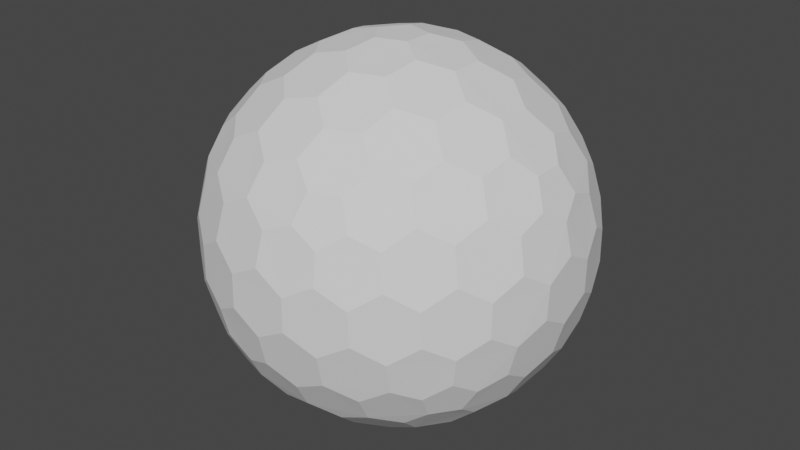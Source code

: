 # Source: hexasphere.blend  (saved by Blender 3.0.42; exported with 4.5.12 LTS)
import bpy
from mathutils import Matrix  # noqa: F401  (used for matrix-valued properties, if any)

bpy.ops.wm.read_factory_settings(use_empty=True)
scene = bpy.context.scene
scene.name = 'Scene'

# ---- world
world_world = bpy.data.worlds.new('World'); scene.world = world_world
world_world.use_nodes = True; world_world.node_tree.nodes.clear()
_N = world_world.node_tree.nodes; _L = world_world.node_tree.links
n0 = _N.new('ShaderNodeOutputWorld'); n0.name = 'World Output'; n0.location = (300, 300)
n1 = _N.new('ShaderNodeBackground'); n1.name = 'Background'; n1.location = (10, 300)
n1.inputs[0].default_value = (0.05088, 0.05088, 0.05088, 1.0)
_L.new(n1.outputs[0], n0.inputs[0])
n0.is_active_output = True
world_world.color = (0.05088, 0.05088, 0.05088)
world_world.use_sun_shadow = False
world_world.sun_shadow_jitter_overblur = 0.0

# ---- meshes
me_icosphere_001 = bpy.data.meshes.new('Icosphere.001')
me_icosphere_001.from_pydata([(0.04127, -0.127, -0.9758), (0.7132, -0.4211, -0.533), (-0.108, -0.0785, -0.9758), (-0.108, 0.0785, -0.9758), (0.04127, 0.127, -0.9758), (0.7957, -0.4211, -0.3995), (-0.1546, -0.8869, -0.3995), (-0.8913, -0.127, -0.3995), (-0.3962, 0.8084, -0.3995), (0.6464, 0.6266, -0.3995), (0.7544, -0.5481, -0.317), (-0.2882, -0.8869, -0.317), (-0.9325, -9.662e-09, -0.317), (-0.2882, 0.8869, -0.317), (0.7544, 0.5481, -0.317), (0.3294, -0.7599, 0.533), (-0.6209, -0.5481, 0.533), (-0.7132, 0.4211, 0.533), (0.1801, 0.8084, 0.533), (0.8245, 0.0785, 0.533), (0.108, 0.0785, 0.9758), (0.3781, 0.08719, 0.9011), (0.6369, 0.08719, 0.7412), (0.2298, 0.1669, 0.9402), (0.1998, 0.3326, 0.9011), (0.5067, 0.1751, 0.8199), (0.4806, 0.3492, 0.7777), (0.3231, 0.4278, 0.8199), (0.2797, 0.5788, 0.7412), (0.7382, 0.1669, 0.626), (0.7166, 0.3326, 0.5817), (0.5888, 0.4278, 0.6556), (0.5378, 0.5788, 0.5817), (0.3869, 0.6505, 0.626), (0.3294, 0.7599, 0.533), (-0.04127, 0.127, 0.9758), (0.03391, 0.3865, 0.9011), (0.1139, 0.6327, 0.7412), (-0.08776, 0.2701, 0.9402), (-0.2546, 0.2928, 0.9011), (-0.009907, 0.536, 0.8199), (-0.1836, 0.565, 0.7777), (-0.307, 0.4394, 0.8199), (-0.464, 0.4449, 0.7412), (0.06935, 0.7536, 0.626), (-0.09491, 0.7844, 0.5817), (-0.2249, 0.6922, 0.6556), (-0.3843, 0.6903, 0.5817), (-0.4991, 0.5689, 0.626), (-0.6209, 0.5481, 0.533), (-0.1335, -2.328e-09, 0.9758), (-0.3571, 0.1517, 0.9011), (-0.5665, 0.3038, 0.7412), (-0.284, -7.567e-10, 0.9402), (-0.3571, -0.1517, 0.9011), (-0.5128, 0.1562, 0.8199), (-0.5941, 3.26e-09, 0.7777), (-0.5128, -0.1562, 0.8199), (-0.5665, -0.3038, 0.7412), (-0.6953, 0.2988, 0.626), (-0.7753, 0.1521, 0.5817), (-0.7278, -8.207e-09, 0.6556), (-0.7753, -0.1521, 0.5817), (-0.6953, -0.2988, 0.626), (-0.7132, -0.4211, 0.533), (-0.04127, -0.127, 0.9758), (-0.2546, -0.2928, 0.9011), (-0.464, -0.4449, 0.7412), (-0.08776, -0.2701, 0.9402), (0.03391, -0.3865, 0.9011), (-0.307, -0.4394, 0.8199), (-0.1836, -0.565, 0.7777), (-0.009907, -0.536, 0.8199), (0.1139, -0.6327, 0.7412), (-0.4991, -0.5689, 0.626), (-0.3843, -0.6903, 0.5817), (-0.2249, -0.6922, 0.6556), (-0.09491, -0.7844, 0.5817), (0.06935, -0.7536, 0.626), (0.1801, -0.8084, 0.533), (0.108, -0.0785, 0.9758), (0.1998, -0.3326, 0.9011), (0.2797, -0.5788, 0.7412), (0.2298, -0.1669, 0.9402), (0.3781, -0.08719, 0.9011), (0.3231, -0.4278, 0.8199), (0.4806, -0.3492, 0.7777), (0.5067, -0.1751, 0.8199), (0.6369, -0.08719, 0.7412), (0.3869, -0.6505, 0.626), (0.5378, -0.5788, 0.5817), (0.5888, -0.4278, 0.6556), (0.7166, -0.3326, 0.5817), (0.7382, -0.1669, 0.626), (0.8245, -0.0785, 0.533), (0.8913, 0.127, 0.3995), (0.9199, 0.2928, 0.1752), (0.8704, 0.4449, -0.08356), (0.8802, 0.2701, 0.342), (0.7908, 0.3865, 0.4333), (0.8706, 0.4394, 0.09203), (0.7777, 0.565, 0.1836), (0.7377, 0.536, 0.3578), (0.612, 0.6327, 0.4333), (0.7831, 0.5689, -0.1665), (0.6921, 0.6903, -0.08356), (0.687, 0.6922, 0.09203), (0.5627, 0.7844, 0.1752), (0.5289, 0.7536, 0.342), (0.3962, 0.8084, 0.3995), (0.1546, 0.8869, 0.3995), (0.005802, 0.9653, 0.1752), (-0.1541, 0.9653, -0.08356), (0.01511, 0.9206, 0.342), (-0.1232, 0.8716, 0.4333), (-0.1489, 0.9638, 0.09203), (-0.2971, 0.9142, 0.1836), (-0.2818, 0.8673, 0.3578), (-0.4126, 0.7775, 0.4333), (-0.2991, 0.9206, -0.1665), (-0.4427, 0.8716, -0.08356), (-0.446, 0.8673, 0.09203), (-0.5721, 0.7775, 0.1752), (-0.5533, 0.7359, 0.342), (-0.6464, 0.6266, 0.3995), (-0.7957, 0.4211, 0.3995), (-0.9163, 0.3038, 0.1752), (-0.9657, 0.1517, -0.08356), (-0.8709, 0.2988, 0.342), (-0.867, 0.1521, 0.4333), (-0.9626, 0.1562, 0.09203), (-0.9613, -1.825e-07, 0.1836), (-0.9119, -8.941e-08, 0.3578), (-0.867, -0.1521, 0.4333), (-0.968, -1.132e-07, -0.1665), (-0.9657, -0.1517, -0.08356), (-0.9626, -0.1562, 0.09203), (-0.9163, -0.3038, 0.1752), (-0.8709, -0.2988, 0.342), (-0.7957, -0.4211, 0.3995), (-0.6464, -0.6266, 0.3995), (-0.5721, -0.7775, 0.1752), (-0.4427, -0.8716, -0.08356), (-0.5533, -0.7359, 0.342), (-0.4126, -0.7775, 0.4333), (-0.446, -0.8673, 0.09203), (-0.2971, -0.9142, 0.1836), (-0.2818, -0.8673, 0.3578), (-0.1232, -0.8716, 0.4333), (-0.2991, -0.9206, -0.1665), (-0.1541, -0.9653, -0.08356), (-0.1489, -0.9638, 0.09203), (0.005802, -0.9653, 0.1752), (0.01511, -0.9206, 0.342), (0.1546, -0.8869, 0.3995), (0.3962, -0.8084, 0.3995), (0.5627, -0.7844, 0.1752), (0.6921, -0.6903, -0.08356), (0.5289, -0.7536, 0.342), (0.612, -0.6327, 0.4333), (0.687, -0.6922, 0.09203), (0.7777, -0.565, 0.1836), (0.7377, -0.536, 0.3578), (0.7908, -0.3865, 0.4333), (0.7831, -0.5689, -0.1665), (0.8704, -0.4449, -0.08356), (0.8706, -0.4394, 0.09203), (0.9199, -0.2928, 0.1752), (0.8802, -0.2701, 0.342), (0.8913, -0.127, 0.3995), (0.2882, 0.8869, 0.317), (0.4427, 0.8716, 0.08356), (0.5721, 0.7775, -0.1752), (0.2991, 0.9206, 0.1665), (0.1541, 0.9653, 0.08356), (0.446, 0.8673, -0.09203), (0.2971, 0.9142, -0.1836), (0.1489, 0.9638, -0.09203), (-0.005802, 0.9653, -0.1752), (0.5533, 0.7359, -0.342), (0.4126, 0.7775, -0.4333), (0.2818, 0.8673, -0.3578), (0.1232, 0.8716, -0.4333), (-0.01511, 0.9206, -0.342), (-0.1546, 0.8869, -0.3995), (-0.7544, 0.5481, 0.317), (-0.6921, 0.6903, 0.08356), (-0.5627, 0.7844, -0.1752), (-0.7831, 0.5689, 0.1665), (-0.8704, 0.4449, 0.08356), (-0.687, 0.6922, -0.09203), (-0.7777, 0.565, -0.1836), (-0.8706, 0.4394, -0.09203), (-0.9199, 0.2928, -0.1752), (-0.5289, 0.7536, -0.342), (-0.612, 0.6327, -0.4333), (-0.7377, 0.536, -0.3578), (-0.7908, 0.3865, -0.4333), (-0.8802, 0.2701, -0.342), (-0.8913, 0.127, -0.3995), (-0.7544, -0.5481, 0.317), (-0.8704, -0.4449, 0.08356), (-0.9199, -0.2928, -0.1752), (-0.7831, -0.5689, 0.1665), (-0.6921, -0.6903, 0.08356), (-0.8706, -0.4394, -0.09203), (-0.7777, -0.565, -0.1836), (-0.687, -0.6922, -0.09203), (-0.5627, -0.7844, -0.1752), (-0.8802, -0.2701, -0.342), (-0.7908, -0.3865, -0.4333), (-0.7377, -0.536, -0.3578), (-0.612, -0.6327, -0.4333), (-0.5289, -0.7536, -0.342), (-0.3962, -0.8084, -0.3995), (0.2882, -0.8869, 0.317), (0.1541, -0.9653, 0.08356), (-0.005802, -0.9653, -0.1752), (0.2991, -0.9206, 0.1665), (0.4427, -0.8716, 0.08356), (0.1489, -0.9638, -0.09203), (0.2971, -0.9142, -0.1836), (0.446, -0.8673, -0.09203), (0.5721, -0.7775, -0.1752), (-0.01511, -0.9206, -0.342), (0.1232, -0.8716, -0.4333), (0.2818, -0.8673, -0.3578), (0.4126, -0.7775, -0.4333), (0.5533, -0.7359, -0.342), (0.6464, -0.6266, -0.3995), (0.9325, 2.27e-09, 0.317), (0.9657, -0.1517, 0.08356), (0.9163, -0.3038, -0.1752), (0.968, 2.678e-09, 0.1665), (0.9657, 0.1517, 0.08356), (0.9626, -0.1562, -0.09203), (0.9613, 9.313e-09, -0.1836), (0.9626, 0.1562, -0.09203), (0.9163, 0.3038, -0.1752), (0.8709, -0.2988, -0.342), (0.867, -0.1521, -0.4333), (0.9119, 1.74e-08, -0.3578), (0.867, 0.1521, -0.4333), (0.8709, 0.2988, -0.342), (0.7957, 0.4211, -0.3995), (0.6209, 0.5481, -0.533), (0.464, 0.4449, -0.7412), (0.2546, 0.2928, -0.9011), (0.4991, 0.5689, -0.626), (0.3843, 0.6903, -0.5817), (0.307, 0.4394, -0.8199), (0.1836, 0.565, -0.7777), (0.2249, 0.6922, -0.6556), (0.09491, 0.7844, -0.5817), (0.08776, 0.2701, -0.9402), (-0.03391, 0.3865, -0.9011), (0.009907, 0.536, -0.8199), (-0.1139, 0.6327, -0.7412), (-0.06935, 0.7536, -0.626), (-0.1801, 0.8084, -0.533), (-0.3294, 0.7599, -0.533), (-0.2797, 0.5788, -0.7412), (-0.1998, 0.3326, -0.9011), (-0.3869, 0.6505, -0.626), (-0.5378, 0.5788, -0.5817), (-0.3231, 0.4278, -0.8199), (-0.4806, 0.3492, -0.7777), (-0.5888, 0.4278, -0.6556), (-0.7166, 0.3326, -0.5817), (-0.2298, 0.1669, -0.9402), (-0.3781, 0.08719, -0.9011), (-0.5067, 0.175, -0.8199), (-0.6369, 0.08719, -0.7412), (-0.7382, 0.1669, -0.626), (-0.8245, 0.0785, -0.533), (-0.8245, -0.0785, -0.533), (-0.6369, -0.08719, -0.7412), (-0.3781, -0.08719, -0.9011), (-0.7382, -0.1669, -0.626), (-0.7166, -0.3326, -0.5817), (-0.5067, -0.1751, -0.8199), (-0.4806, -0.3492, -0.7777), (-0.5888, -0.4278, -0.6556), (-0.5378, -0.5788, -0.5817), (-0.2298, -0.1669, -0.9402), (-0.1998, -0.3326, -0.9011), (-0.3231, -0.4278, -0.8199), (-0.2797, -0.5788, -0.7412), (-0.3869, -0.6505, -0.626), (-0.3294, -0.7599, -0.533), (0.7132, 0.4211, -0.533), (0.7753, 0.1521, -0.5817), (0.7753, -0.1521, -0.5817), (0.6953, 0.2988, -0.626), (0.5665, 0.3038, -0.7412), (0.7278, -3.026e-07, -0.6556), (0.5941, -5.249e-07, -0.7777), (0.5128, 0.1562, -0.8199), (0.3571, 0.1517, -0.9011), (0.6953, -0.2988, -0.626), (0.5665, -0.3038, -0.7412), (0.5128, -0.1562, -0.8199), (0.3571, -0.1517, -0.9011), (0.284, -2.274e-07, -0.9402), (0.1335, -1.35e-08, -0.9758), (-0.1801, -0.8084, -0.533), (-0.1139, -0.6327, -0.7412), (-0.03391, -0.3865, -0.9011), (-0.06935, -0.7536, -0.626), (0.09491, -0.7844, -0.5817), (0.009908, -0.536, -0.8199), (0.1836, -0.565, -0.7777), (0.2249, -0.6922, -0.6556), (0.3843, -0.6903, -0.5817), (0.08776, -0.2701, -0.9402), (0.2546, -0.2928, -0.9011), (0.307, -0.4394, -0.8199), (0.464, -0.4449, -0.7412), (0.4991, -0.5689, -0.626), (0.6209, -0.5481, -0.533), (0.04127, -0.127, -0.9758), (0.04127, -0.127, -0.9758), (-0.108, -0.0785, -0.9758), (-0.108, -0.0785, -0.9758), (-0.108, 0.0785, -0.9758), (-0.108, 0.0785, -0.9758), (0.04127, 0.127, -0.9758), (0.04127, 0.127, -0.9758), (0.7132, -0.4211, -0.533), (0.7132, -0.4211, -0.533), (0.7957, -0.4211, -0.3995), (0.7957, -0.4211, -0.3995), (0.7544, -0.5481, -0.317), (0.7544, -0.5481, -0.317), (-0.1546, -0.8869, -0.3995), (-0.1546, -0.8869, -0.3995), (-0.2882, -0.8869, -0.317), (-0.2882, -0.8869, -0.317), (-0.8913, -0.127, -0.3995), (-0.8913, -0.127, -0.3995), (-0.9325, -9.662e-09, -0.317), (-0.9325, -9.662e-09, -0.317), (-0.3962, 0.8084, -0.3995), (-0.3962, 0.8084, -0.3995), (-0.2882, 0.8869, -0.317), (-0.2882, 0.8869, -0.317), (0.6464, 0.6266, -0.3995), (0.6464, 0.6266, -0.3995), (0.7544, 0.5481, -0.317), (0.7544, 0.5481, -0.317), (0.3781, 0.08719, 0.9011), (0.3781, 0.08719, 0.9011), (0.2298, 0.1669, 0.9402), (0.2298, 0.1669, 0.9402), (0.108, 0.0785, 0.9758), (0.108, 0.0785, 0.9758), (0.1998, 0.3326, 0.9011), (0.1998, 0.3326, 0.9011), (0.6369, 0.08719, 0.7412), (0.6369, 0.08719, 0.7412), (0.5067, 0.1751, 0.8199), (0.5067, 0.1751, 0.8199), (0.4806, 0.3492, 0.7777), (0.4806, 0.3492, 0.7777), (0.3231, 0.4278, 0.8199), (0.3231, 0.4278, 0.8199), (0.2797, 0.5788, 0.7412), (0.2797, 0.5788, 0.7412), (0.8245, 0.0785, 0.533), (0.8245, 0.0785, 0.533), (0.7382, 0.1669, 0.626), (0.7382, 0.1669, 0.626), (0.7166, 0.3326, 0.5817), (0.7166, 0.3326, 0.5817), (0.5888, 0.4278, 0.6556), (0.5888, 0.4278, 0.6556), (0.5378, 0.5788, 0.5817), (0.5378, 0.5788, 0.5817), (0.3869, 0.6505, 0.626), (0.3869, 0.6505, 0.626), (0.1801, 0.8084, 0.533), (0.1801, 0.8084, 0.533), (0.3294, 0.7599, 0.533), (0.3294, 0.7599, 0.533), (-0.04127, 0.127, 0.9758), (-0.04127, 0.127, 0.9758), (0.03391, 0.3865, 0.9011), (0.03391, 0.3865, 0.9011), (0.1139, 0.6327, 0.7412), (0.1139, 0.6327, 0.7412), (-0.08776, 0.2701, 0.9402), (-0.08776, 0.2701, 0.9402), (-0.2546, 0.2928, 0.9011), (-0.2546, 0.2928, 0.9011), (-0.009907, 0.536, 0.8199), (-0.009907, 0.536, 0.8199), (-0.1836, 0.565, 0.7777), (-0.1836, 0.565, 0.7777), (-0.307, 0.4394, 0.8199), (-0.307, 0.4394, 0.8199), (-0.464, 0.4449, 0.7412), (-0.464, 0.4449, 0.7412), (0.06935, 0.7536, 0.626), (0.06935, 0.7536, 0.626), (-0.09491, 0.7844, 0.5817), (-0.09491, 0.7844, 0.5817), (-0.2249, 0.6922, 0.6556), (-0.2249, 0.6922, 0.6556), (-0.3843, 0.6903, 0.5817), (-0.3843, 0.6903, 0.5817), (-0.4991, 0.5689, 0.626), (-0.4991, 0.5689, 0.626), (-0.7132, 0.4211, 0.533), (-0.7132, 0.4211, 0.533), (-0.6209, 0.5481, 0.533), (-0.6209, 0.5481, 0.533), (-0.1335, -2.328e-09, 0.9758), (-0.1335, -2.328e-09, 0.9758), (-0.3571, 0.1517, 0.9011), (-0.3571, 0.1517, 0.9011), (-0.5665, 0.3038, 0.7412), (-0.5665, 0.3038, 0.7412), (-0.284, -7.567e-10, 0.9402), (-0.284, -7.567e-10, 0.9402), (-0.3571, -0.1517, 0.9011), (-0.3571, -0.1517, 0.9011), (-0.5128, 0.1562, 0.8199), (-0.5128, 0.1562, 0.8199), (-0.5941, 3.26e-09, 0.7777), (-0.5941, 3.26e-09, 0.7777), (-0.5128, -0.1562, 0.8199), (-0.5128, -0.1562, 0.8199), (-0.5665, -0.3038, 0.7412), (-0.5665, -0.3038, 0.7412), (-0.6953, 0.2988, 0.626), (-0.6953, 0.2988, 0.626), (-0.7753, 0.1521, 0.5817), (-0.7753, 0.1521, 0.5817), (-0.7278, -8.207e-09, 0.6556), (-0.7278, -8.207e-09, 0.6556), (-0.7753, -0.1521, 0.5817), (-0.7753, -0.1521, 0.5817), (-0.6953, -0.2988, 0.626), (-0.6953, -0.2988, 0.626), (-0.6209, -0.5481, 0.533), (-0.6209, -0.5481, 0.533), (-0.7132, -0.4211, 0.533), (-0.7132, -0.4211, 0.533), (-0.04127, -0.127, 0.9758), (-0.04127, -0.127, 0.9758), (-0.2546, -0.2928, 0.9011), (-0.2546, -0.2928, 0.9011), (-0.464, -0.4449, 0.7412), (-0.464, -0.4449, 0.7412), (-0.08776, -0.2701, 0.9402), (-0.08776, -0.2701, 0.9402), (0.03391, -0.3865, 0.9011), (0.03391, -0.3865, 0.9011), (-0.307, -0.4394, 0.8199), (-0.307, -0.4394, 0.8199), (-0.1836, -0.565, 0.7777), (-0.1836, -0.565, 0.7777), (-0.009907, -0.536, 0.8199), (-0.009907, -0.536, 0.8199), (0.1139, -0.6327, 0.7412), (0.1139, -0.6327, 0.7412), (-0.4991, -0.5689, 0.626), (-0.4991, -0.5689, 0.626), (-0.3843, -0.6903, 0.5817), (-0.3843, -0.6903, 0.5817), (-0.2249, -0.6922, 0.6556), (-0.2249, -0.6922, 0.6556), (-0.09491, -0.7844, 0.5817), (-0.09491, -0.7844, 0.5817), (0.06935, -0.7536, 0.626), (0.06935, -0.7536, 0.626), (0.3294, -0.7599, 0.533), (0.3294, -0.7599, 0.533), (0.1801, -0.8084, 0.533), (0.1801, -0.8084, 0.533), (0.108, -0.0785, 0.9758), (0.108, -0.0785, 0.9758), (0.1998, -0.3326, 0.9011), (0.1998, -0.3326, 0.9011), (0.2797, -0.5788, 0.7412), (0.2797, -0.5788, 0.7412), (0.2298, -0.1669, 0.9402), (0.2298, -0.1669, 0.9402), (0.3781, -0.08719, 0.9011), (0.3781, -0.08719, 0.9011), (0.3231, -0.4278, 0.8199), (0.3231, -0.4278, 0.8199), (0.4806, -0.3492, 0.7777), (0.4806, -0.3492, 0.7777), (0.5067, -0.1751, 0.8199), (0.5067, -0.1751, 0.8199), (0.6369, -0.08719, 0.7412), (0.6369, -0.08719, 0.7412), (0.3869, -0.6505, 0.626), (0.3869, -0.6505, 0.626), (0.5378, -0.5788, 0.5817), (0.5378, -0.5788, 0.5817), (0.5888, -0.4278, 0.6556), (0.5888, -0.4278, 0.6556), (0.7166, -0.3326, 0.5817), (0.7166, -0.3326, 0.5817), (0.7382, -0.1669, 0.626), (0.7382, -0.1669, 0.626), (0.8245, -0.0785, 0.533), (0.8245, -0.0785, 0.533), (0.8913, 0.127, 0.3995), (0.8913, 0.127, 0.3995), (0.9199, 0.2928, 0.1752), (0.9199, 0.2928, 0.1752), (0.8802, 0.2701, 0.342), (0.8802, 0.2701, 0.342), (0.7908, 0.3865, 0.4333), (0.7908, 0.3865, 0.4333), (0.8704, 0.4449, -0.08356), (0.8704, 0.4449, -0.08356), (0.8706, 0.4394, 0.09203), (0.8706, 0.4394, 0.09203), (0.7777, 0.565, 0.1836), (0.7777, 0.565, 0.1836), (0.7377, 0.536, 0.3578), (0.7377, 0.536, 0.3578), (0.612, 0.6327, 0.4333), (0.612, 0.6327, 0.4333), (0.7831, 0.5689, -0.1665), (0.7831, 0.5689, -0.1665), (0.6921, 0.6903, -0.08356), (0.6921, 0.6903, -0.08356), (0.687, 0.6922, 0.09203), (0.687, 0.6922, 0.09203), (0.5627, 0.7844, 0.1752), (0.5627, 0.7844, 0.1752), (0.5289, 0.7536, 0.342), (0.5289, 0.7536, 0.342), (0.3962, 0.8084, 0.3995), (0.3962, 0.8084, 0.3995), (0.1546, 0.8869, 0.3995), (0.1546, 0.8869, 0.3995), (0.005802, 0.9653, 0.1752), (0.005802, 0.9653, 0.1752), (0.01511, 0.9206, 0.342), (0.01511, 0.9206, 0.342), (-0.1232, 0.8716, 0.4333), (-0.1232, 0.8716, 0.4333), (-0.1541, 0.9653, -0.08356), (-0.1541, 0.9653, -0.08356), (-0.1489, 0.9638, 0.09203), (-0.1489, 0.9638, 0.09203), (-0.2971, 0.9142, 0.1836), (-0.2971, 0.9142, 0.1836), (-0.2818, 0.8673, 0.3578), (-0.2818, 0.8673, 0.3578), (-0.4126, 0.7775, 0.4333), (-0.4126, 0.7775, 0.4333), (-0.2991, 0.9206, -0.1665), (-0.2991, 0.9206, -0.1665), (-0.4427, 0.8716, -0.08356), (-0.4427, 0.8716, -0.08356), (-0.446, 0.8673, 0.09203), (-0.446, 0.8673, 0.09203), (-0.5721, 0.7775, 0.1752), (-0.5721, 0.7775, 0.1752), (-0.5533, 0.7359, 0.342), (-0.5533, 0.7359, 0.342), (-0.6464, 0.6266, 0.3995), (-0.6464, 0.6266, 0.3995), (-0.7957, 0.4211, 0.3995), (-0.7957, 0.4211, 0.3995), (-0.9163, 0.3038, 0.1752), (-0.9163, 0.3038, 0.1752), (-0.8709, 0.2988, 0.342), (-0.8709, 0.2988, 0.342), (-0.867, 0.1521, 0.4333), (-0.867, 0.1521, 0.4333), (-0.9657, 0.1517, -0.08356), (-0.9657, 0.1517, -0.08356), (-0.9626, 0.1562, 0.09203), (-0.9626, 0.1562, 0.09203), (-0.9613, -1.825e-07, 0.1836), (-0.9613, -1.825e-07, 0.1836), (-0.9119, -8.941e-08, 0.3578), (-0.9119, -8.941e-08, 0.3578), (-0.867, -0.1521, 0.4333), (-0.867, -0.1521, 0.4333), (-0.968, -1.132e-07, -0.1665), (-0.968, -1.132e-07, -0.1665), (-0.9657, -0.1517, -0.08356), (-0.9657, -0.1517, -0.08356), (-0.9626, -0.1562, 0.09203), (-0.9626, -0.1562, 0.09203), (-0.9163, -0.3038, 0.1752), (-0.9163, -0.3038, 0.1752), (-0.8709, -0.2988, 0.342), (-0.8709, -0.2988, 0.342), (-0.7957, -0.4211, 0.3995), (-0.7957, -0.4211, 0.3995), (-0.6464, -0.6266, 0.3995), (-0.6464, -0.6266, 0.3995), (-0.5721, -0.7775, 0.1752), (-0.5721, -0.7775, 0.1752), (-0.5533, -0.7359, 0.342), (-0.5533, -0.7359, 0.342), (-0.4126, -0.7775, 0.4333), (-0.4126, -0.7775, 0.4333), (-0.4427, -0.8716, -0.08356), (-0.4427, -0.8716, -0.08356), (-0.446, -0.8673, 0.09203), (-0.446, -0.8673, 0.09203), (-0.2971, -0.9142, 0.1836), (-0.2971, -0.9142, 0.1836), (-0.2818, -0.8673, 0.3578), (-0.2818, -0.8673, 0.3578), (-0.1232, -0.8716, 0.4333), (-0.1232, -0.8716, 0.4333), (-0.2991, -0.9206, -0.1665), (-0.2991, -0.9206, -0.1665), (-0.1541, -0.9653, -0.08356), (-0.1541, -0.9653, -0.08356), (-0.1489, -0.9638, 0.09203), (-0.1489, -0.9638, 0.09203), (0.005802, -0.9653, 0.1752), (0.005802, -0.9653, 0.1752), (0.01511, -0.9206, 0.342), (0.01511, -0.9206, 0.342), (0.1546, -0.8869, 0.3995), (0.1546, -0.8869, 0.3995), (0.3962, -0.8084, 0.3995), (0.3962, -0.8084, 0.3995), (0.5627, -0.7844, 0.1752), (0.5627, -0.7844, 0.1752), (0.5289, -0.7536, 0.342), (0.5289, -0.7536, 0.342), (0.612, -0.6327, 0.4333), (0.612, -0.6327, 0.4333), (0.6921, -0.6903, -0.08356), (0.6921, -0.6903, -0.08356), (0.687, -0.6922, 0.09203), (0.687, -0.6922, 0.09203), (0.7777, -0.565, 0.1836), (0.7777, -0.565, 0.1836), (0.7377, -0.536, 0.3578), (0.7377, -0.536, 0.3578), (0.7908, -0.3865, 0.4333), (0.7908, -0.3865, 0.4333), (0.7831, -0.5689, -0.1665), (0.7831, -0.5689, -0.1665), (0.8704, -0.4449, -0.08356), (0.8704, -0.4449, -0.08356), (0.8706, -0.4394, 0.09203), (0.8706, -0.4394, 0.09203), (0.9199, -0.2928, 0.1752), (0.9199, -0.2928, 0.1752), (0.8802, -0.2701, 0.342), (0.8802, -0.2701, 0.342), (0.8913, -0.127, 0.3995), (0.8913, -0.127, 0.3995), (0.2882, 0.8869, 0.317), (0.2882, 0.8869, 0.317), (0.4427, 0.8716, 0.08356), (0.4427, 0.8716, 0.08356), (0.5721, 0.7775, -0.1752), (0.5721, 0.7775, -0.1752), (0.2991, 0.9206, 0.1665), (0.2991, 0.9206, 0.1665), (0.1541, 0.9653, 0.08356), (0.1541, 0.9653, 0.08356), (0.446, 0.8673, -0.09203), (0.446, 0.8673, -0.09203), (0.2971, 0.9142, -0.1836), (0.2971, 0.9142, -0.1836), (0.1489, 0.9638, -0.09203), (0.1489, 0.9638, -0.09203), (-0.005802, 0.9653, -0.1752), (-0.005802, 0.9653, -0.1752), (0.5533, 0.7359, -0.342), (0.5533, 0.7359, -0.342), (0.4126, 0.7775, -0.4333), (0.4126, 0.7775, -0.4333), (0.2818, 0.8673, -0.3578), (0.2818, 0.8673, -0.3578), (0.1232, 0.8716, -0.4333), (0.1232, 0.8716, -0.4333), (-0.01511, 0.9206, -0.342), (-0.01511, 0.9206, -0.342), (-0.1546, 0.8869, -0.3995), (-0.1546, 0.8869, -0.3995), (-0.7544, 0.5481, 0.317), (-0.7544, 0.5481, 0.317), (-0.6921, 0.6903, 0.08356), (-0.6921, 0.6903, 0.08356), (-0.5627, 0.7844, -0.1752), (-0.5627, 0.7844, -0.1752), (-0.7831, 0.5689, 0.1665), (-0.7831, 0.5689, 0.1665), (-0.8704, 0.4449, 0.08356), (-0.8704, 0.4449, 0.08356), (-0.687, 0.6922, -0.09203), (-0.687, 0.6922, -0.09203), (-0.7777, 0.565, -0.1836), (-0.7777, 0.565, -0.1836), (-0.8706, 0.4394, -0.09203), (-0.8706, 0.4394, -0.09203), (-0.9199, 0.2928, -0.1752), (-0.9199, 0.2928, -0.1752), (-0.5289, 0.7536, -0.342), (-0.5289, 0.7536, -0.342), (-0.612, 0.6327, -0.4333), (-0.612, 0.6327, -0.4333), (-0.7377, 0.536, -0.3578), (-0.7377, 0.536, -0.3578), (-0.7908, 0.3865, -0.4333), (-0.7908, 0.3865, -0.4333), (-0.8802, 0.2701, -0.342), (-0.8802, 0.2701, -0.342), (-0.8913, 0.127, -0.3995), (-0.8913, 0.127, -0.3995), (-0.7544, -0.5481, 0.317), (-0.7544, -0.5481, 0.317), (-0.8704, -0.4449, 0.08356), (-0.8704, -0.4449, 0.08356), (-0.9199, -0.2928, -0.1752), (-0.9199, -0.2928, -0.1752), (-0.7831, -0.5689, 0.1665), (-0.7831, -0.5689, 0.1665), (-0.6921, -0.6903, 0.08356), (-0.6921, -0.6903, 0.08356), (-0.8706, -0.4394, -0.09203), (-0.8706, -0.4394, -0.09203), (-0.7777, -0.565, -0.1836), (-0.7777, -0.565, -0.1836), (-0.687, -0.6922, -0.09203), (-0.687, -0.6922, -0.09203), (-0.5627, -0.7844, -0.1752), (-0.5627, -0.7844, -0.1752), (-0.8802, -0.2701, -0.342), (-0.8802, -0.2701, -0.342), (-0.7908, -0.3865, -0.4333), (-0.7908, -0.3865, -0.4333), (-0.7377, -0.536, -0.3578), (-0.7377, -0.536, -0.3578), (-0.612, -0.6327, -0.4333), (-0.612, -0.6327, -0.4333), (-0.5289, -0.7536, -0.342), (-0.5289, -0.7536, -0.342), (-0.3962, -0.8084, -0.3995), (-0.3962, -0.8084, -0.3995), (0.2882, -0.8869, 0.317), (0.2882, -0.8869, 0.317), (0.1541, -0.9653, 0.08356), (0.1541, -0.9653, 0.08356), (-0.005802, -0.9653, -0.1752), (-0.005802, -0.9653, -0.1752), (0.2991, -0.9206, 0.1665), (0.2991, -0.9206, 0.1665), (0.4427, -0.8716, 0.08356), (0.4427, -0.8716, 0.08356), (0.1489, -0.9638, -0.09203), (0.1489, -0.9638, -0.09203), (0.2971, -0.9142, -0.1836), (0.2971, -0.9142, -0.1836), (0.446, -0.8673, -0.09203), (0.446, -0.8673, -0.09203), (0.5721, -0.7775, -0.1752), (0.5721, -0.7775, -0.1752), (-0.01511, -0.9206, -0.342), (-0.01511, -0.9206, -0.342), (0.1232, -0.8716, -0.4333), (0.1232, -0.8716, -0.4333), (0.2818, -0.8673, -0.3578), (0.2818, -0.8673, -0.3578), (0.4126, -0.7775, -0.4333), (0.4126, -0.7775, -0.4333), (0.5533, -0.7359, -0.342), (0.5533, -0.7359, -0.342), (0.6464, -0.6266, -0.3995), (0.6464, -0.6266, -0.3995), (0.9325, 2.27e-09, 0.317), (0.9325, 2.27e-09, 0.317), (0.9657, -0.1517, 0.08356), (0.9657, -0.1517, 0.08356), (0.9163, -0.3038, -0.1752), (0.9163, -0.3038, -0.1752), (0.968, 2.678e-09, 0.1665), (0.968, 2.678e-09, 0.1665), (0.9657, 0.1517, 0.08356), (0.9657, 0.1517, 0.08356), (0.9626, -0.1562, -0.09203), (0.9626, -0.1562, -0.09203), (0.9613, 9.313e-09, -0.1836), (0.9613, 9.313e-09, -0.1836), (0.9626, 0.1562, -0.09203), (0.9626, 0.1562, -0.09203), (0.9163, 0.3038, -0.1752), (0.9163, 0.3038, -0.1752), (0.8709, -0.2988, -0.342), (0.8709, -0.2988, -0.342), (0.867, -0.1521, -0.4333), (0.867, -0.1521, -0.4333), (0.9119, 1.74e-08, -0.3578), (0.9119, 1.74e-08, -0.3578), (0.867, 0.1521, -0.4333), (0.867, 0.1521, -0.4333), (0.8709, 0.2988, -0.342), (0.8709, 0.2988, -0.342), (0.7957, 0.4211, -0.3995), (0.7957, 0.4211, -0.3995), (0.6209, 0.5481, -0.533), (0.6209, 0.5481, -0.533), (0.464, 0.4449, -0.7412), (0.464, 0.4449, -0.7412), (0.4991, 0.5689, -0.626), (0.4991, 0.5689, -0.626), (0.3843, 0.6903, -0.5817), (0.3843, 0.6903, -0.5817), (0.2546, 0.2928, -0.9011), (0.2546, 0.2928, -0.9011), (0.307, 0.4394, -0.8199), (0.307, 0.4394, -0.8199), (0.1836, 0.565, -0.7777), (0.1836, 0.565, -0.7777), (0.2249, 0.6922, -0.6556), (0.2249, 0.6922, -0.6556), (0.09491, 0.7844, -0.5817), (0.09491, 0.7844, -0.5817), (0.08776, 0.2701, -0.9402), (0.08776, 0.2701, -0.9402), (-0.03391, 0.3865, -0.9011), (-0.03391, 0.3865, -0.9011), (0.009907, 0.536, -0.8199), (0.009907, 0.536, -0.8199), (-0.1139, 0.6327, -0.7412), (-0.1139, 0.6327, -0.7412), (-0.06935, 0.7536, -0.626), (-0.06935, 0.7536, -0.626), (-0.1801, 0.8084, -0.533), (-0.1801, 0.8084, -0.533), (-0.3294, 0.7599, -0.533), (-0.3294, 0.7599, -0.533), (-0.2797, 0.5788, -0.7412), (-0.2797, 0.5788, -0.7412), (-0.1998, 0.3326, -0.9011), (-0.1998, 0.3326, -0.9011), (-0.3869, 0.6505, -0.626), (-0.3869, 0.6505, -0.626), (-0.5378, 0.5788, -0.5817), (-0.5378, 0.5788, -0.5817), (-0.3231, 0.4278, -0.8199), (-0.3231, 0.4278, -0.8199), (-0.4806, 0.3492, -0.7777), (-0.4806, 0.3492, -0.7777), (-0.5888, 0.4278, -0.6556), (-0.5888, 0.4278, -0.6556), (-0.7166, 0.3326, -0.5817), (-0.7166, 0.3326, -0.5817), (-0.2298, 0.1669, -0.9402), (-0.2298, 0.1669, -0.9402), (-0.3781, 0.08719, -0.9011), (-0.3781, 0.08719, -0.9011), (-0.5067, 0.175, -0.8199), (-0.5067, 0.175, -0.8199), (-0.6369, 0.08719, -0.7412), (-0.6369, 0.08719, -0.7412), (-0.7382, 0.1669, -0.626), (-0.7382, 0.1669, -0.626), (-0.8245, 0.0785, -0.533), (-0.8245, 0.0785, -0.533), (-0.8245, -0.0785, -0.533), (-0.8245, -0.0785, -0.533), (-0.6369, -0.08719, -0.7412), (-0.6369, -0.08719, -0.7412), (-0.3781, -0.08719, -0.9011), (-0.3781, -0.08719, -0.9011), (-0.7382, -0.1669, -0.626), (-0.7382, -0.1669, -0.626), (-0.7166, -0.3326, -0.5817), (-0.7166, -0.3326, -0.5817), (-0.5067, -0.1751, -0.8199), (-0.5067, -0.1751, -0.8199), (-0.4806, -0.3492, -0.7777), (-0.4806, -0.3492, -0.7777), (-0.5888, -0.4278, -0.6556), (-0.5888, -0.4278, -0.6556), (-0.5378, -0.5788, -0.5817), (-0.5378, -0.5788, -0.5817), (-0.2298, -0.1669, -0.9402), (-0.2298, -0.1669, -0.9402), (-0.1998, -0.3326, -0.9011), (-0.1998, -0.3326, -0.9011), (-0.3231, -0.4278, -0.8199), (-0.3231, -0.4278, -0.8199), (-0.2797, -0.5788, -0.7412), (-0.2797, -0.5788, -0.7412), (-0.3869, -0.6505, -0.626), (-0.3869, -0.6505, -0.626), (-0.3294, -0.7599, -0.533), (-0.3294, -0.7599, -0.533), (0.7132, 0.4211, -0.533), (0.7132, 0.4211, -0.533), (0.7753, 0.1521, -0.5817), (0.7753, 0.1521, -0.5817), (0.7753, -0.1521, -0.5817), (0.7753, -0.1521, -0.5817), (0.6953, 0.2988, -0.626), (0.6953, 0.2988, -0.626), (0.5665, 0.3038, -0.7412), (0.5665, 0.3038, -0.7412), (0.7278, -3.026e-07, -0.6556), (0.7278, -3.026e-07, -0.6556), (0.5941, -5.249e-07, -0.7777), (0.5941, -5.249e-07, -0.7777), (0.5128, 0.1562, -0.8199), (0.5128, 0.1562, -0.8199), (0.3571, 0.1517, -0.9011), (0.3571, 0.1517, -0.9011), (0.6953, -0.2988, -0.626), (0.6953, -0.2988, -0.626), (0.5665, -0.3038, -0.7412), (0.5665, -0.3038, -0.7412), (0.5128, -0.1562, -0.8199), (0.5128, -0.1562, -0.8199), (0.3571, -0.1517, -0.9011), (0.3571, -0.1517, -0.9011), (0.284, -2.274e-07, -0.9402), (0.284, -2.274e-07, -0.9402), (0.1335, -1.35e-08, -0.9758), (0.1335, -1.35e-08, -0.9758), (-0.1801, -0.8084, -0.533), (-0.1801, -0.8084, -0.533), (-0.1139, -0.6327, -0.7412), (-0.1139, -0.6327, -0.7412), (-0.03391, -0.3865, -0.9011), (-0.03391, -0.3865, -0.9011), (-0.06935, -0.7536, -0.626), (-0.06935, -0.7536, -0.626), (0.09491, -0.7844, -0.5817), (0.09491, -0.7844, -0.5817), (0.009908, -0.536, -0.8199), (0.009908, -0.536, -0.8199), (0.1836, -0.565, -0.7777), (0.1836, -0.565, -0.7777), (0.2249, -0.6922, -0.6556), (0.2249, -0.6922, -0.6556), (0.3843, -0.6903, -0.5817), (0.3843, -0.6903, -0.5817), (0.08776, -0.2701, -0.9402), (0.08776, -0.2701, -0.9402), (0.2546, -0.2928, -0.9011), (0.2546, -0.2928, -0.9011), (0.307, -0.4394, -0.8199), (0.307, -0.4394, -0.8199), (0.464, -0.4449, -0.7412), (0.464, -0.4449, -0.7412), (0.4991, -0.5689, -0.626), (0.4991, -0.5689, -0.626), (0.6209, -0.5481, -0.533), (0.6209, -0.5481, -0.533)], [], [(322, 320, 948, 934, 890, 888), (329, 958, 956, 954, 920, 918), (330, 328, 919, 904, 800, 798), (324, 323, 889, 874, 860, 858), (326, 325, 859, 844, 830, 828), (321, 2, 3, 327, 928), (332, 331, 799, 784, 650, 648), (335, 930, 937, 938, 770, 768), (336, 334, 769, 754, 620, 618), (339, 870, 877, 878, 740, 738), (340, 338, 739, 724, 590, 588), (343, 840, 847, 848, 710, 708), (344, 342, 709, 694, 560, 558), (347, 810, 815, 816, 680, 678), (348, 346, 679, 664, 530, 528), (778, 959, 1, 5, 333), (808, 900, 811, 9, 349), (477, 630, 635, 636, 500, 498), (445, 600, 605, 606, 468, 466), (413, 570, 575, 576, 436, 434), (381, 540, 545, 546, 404, 402), (368, 510, 515, 516, 372, 370), (354, 480, 487, 488, 350, 352), (384, 355, 353, 356, 386, 390), (358, 371, 373, 374, 362, 360), (387, 357, 365, 366, 388, 394), (363, 375, 376, 378, 367, 364), (36, 395, 396, 398, 392, 391), (538, 660, 541, 380, 382), (416, 385, 38, 393, 418, 422), (389, 403, 405, 406, 397, 40), (419, 39, 399, 400, 420, 426), (37, 28, 379, 383, 18, 44), (351, 361, 26, 27, 24, 23), (41, 407, 408, 410, 401, 42), (51, 427, 428, 430, 424, 423), (568, 690, 571, 412, 414), (448, 417, 53, 425, 450, 454), (449, 481, 20, 35, 50), (421, 435, 437, 438, 429, 55), (451, 54, 431, 432, 452, 458), (52, 43, 411, 415, 17, 59), (56, 439, 440, 442, 433, 57), (66, 459, 460, 462, 456, 455), (598, 720, 601, 444, 446), (80, 65, 68, 457, 482, 486), (453, 467, 469, 470, 461, 70), (483, 69, 463, 464, 484, 490), (67, 58, 443, 447, 16, 74), (71, 471, 472, 474, 465, 72), (81, 491, 492, 494, 489, 83), (628, 750, 631, 476, 478), (485, 499, 501, 502, 493, 85), (82, 73, 475, 479, 15, 89), (359, 496, 507, 508, 369, 29), (86, 503, 504, 506, 497, 495), (512, 521, 522, 524, 517, 514), (21, 84, 87, 88, 22, 25), (511, 780, 787, 788, 513, 98), (518, 529, 531, 532, 523, 520), (101, 533, 534, 536, 527, 525), (542, 551, 552, 554, 547, 544), (30, 99, 102, 526, 377, 31), (110, 661, 667, 668, 543, 113), (548, 559, 561, 562, 553, 550), (32, 103, 537, 539, 34, 33), (116, 563, 564, 566, 557, 555), (572, 581, 582, 584, 577, 574), (45, 114, 117, 556, 409, 46), (125, 691, 697, 698, 573, 128), (578, 589, 591, 592, 583, 580), (47, 118, 567, 569, 49, 48), (131, 593, 594, 596, 587, 585), (602, 611, 612, 614, 607, 604), (60, 129, 132, 586, 441, 61), (140, 721, 727, 728, 603, 143), (608, 619, 621, 622, 613, 610), (62, 133, 597, 599, 64, 63), (146, 623, 624, 626, 617, 615), (632, 641, 642, 644, 637, 634), (75, 144, 147, 616, 473, 76), (155, 751, 757, 758, 633, 158), (638, 649, 651, 652, 643, 640), (77, 148, 627, 629, 79, 78), (161, 653, 654, 656, 647, 645), (663, 671, 672, 674, 669, 666), (90, 159, 162, 646, 505, 91), (658, 781, 95, 19, 509), (665, 179, 681, 682, 673, 670), (105, 172, 175, 662, 535, 106), (92, 163, 657, 659, 94, 93), (549, 676, 687, 688, 345, 119), (176, 683, 684, 686, 677, 675), (693, 701, 702, 704, 699, 696), (111, 174, 177, 178, 112, 115), (695, 194, 711, 712, 703, 700), (120, 187, 190, 692, 565, 121), (107, 171, 173, 170, 109, 108), (579, 706, 717, 718, 341, 134), (191, 713, 714, 716, 707, 705), (723, 731, 732, 734, 729, 726), (126, 189, 192, 193, 127, 130), (725, 209, 741, 742, 733, 730), (135, 202, 205, 722, 595, 136), (122, 186, 188, 185, 124, 123), (609, 736, 747, 748, 337, 149), (206, 743, 744, 746, 737, 735), (753, 761, 762, 764, 759, 756), (141, 204, 207, 208, 142, 145), (755, 224, 771, 772, 763, 760), (150, 217, 220, 752, 625, 151), (137, 201, 203, 200, 139, 138), (639, 766, 777, 779, 10, 164), (221, 773, 774, 776, 767, 765), (783, 791, 792, 794, 789, 786), (156, 219, 222, 223, 157, 160), (785, 239, 801, 802, 793, 790), (165, 232, 235, 782, 655, 166), (152, 216, 218, 215, 154, 153), (519, 796, 807, 809, 14, 104), (236, 803, 804, 806, 797, 795), (812, 821, 822, 824, 817, 814), (96, 234, 237, 238, 97, 100), (245, 901, 907, 908, 813, 248), (818, 829, 831, 832, 823, 820), (167, 231, 233, 230, 169, 168), (251, 833, 834, 836, 827, 825), (843, 851, 852, 854, 849, 846), (180, 249, 252, 826, 685, 181), (838, 841, 8, 13, 689), (845, 269, 861, 862, 853, 850), (255, 262, 265, 842, 835, 256), (182, 253, 837, 839, 184, 183), (715, 856, 867, 868, 719, 198), (266, 863, 864, 866, 857, 855), (873, 881, 882, 884, 879, 876), (195, 264, 267, 268, 197, 196), (869, 871, 7, 12, 199), (875, 284, 891, 892, 883, 880), (270, 277, 280, 872, 865, 271), (257, 261, 263, 260, 259, 258), (745, 886, 897, 898, 749, 213), (281, 893, 894, 896, 887, 885), (903, 911, 912, 914, 909, 906), (210, 279, 282, 283, 212, 211), (899, 931, 6, 11, 214), (905, 299, 921, 922, 913, 910), (240, 292, 295, 902, 805, 241), (272, 276, 278, 275, 274, 273), (819, 916, 927, 929, 4, 254), (296, 923, 924, 926, 917, 915), (933, 941, 942, 944, 939, 936), (246, 294, 297, 298, 247, 250), (935, 949, 951, 952, 943, 940), (285, 307, 310, 932, 895, 286), (242, 291, 293, 290, 244, 243), (925, 950, 314, 0, 304, 303), (300, 955, 953, 315, 302, 301), (311, 316, 317, 957, 947, 945), (775, 946, 318, 319, 229, 228), (225, 309, 312, 313, 227, 226), (287, 306, 308, 305, 289, 288)])
_uv = me_icosphere_001.uv_layers.new(name='UVMap')
_uv.uv.foreach_set('vector', [0.2875, 0.9917, 0.5484, 0.841, 0.5484, 0.5397, 0.2875, 0.3891, 0.02653, 0.5397, 0.02653, 0.841, 0.2875, 0.9917, 0.5484, 0.841, 0.5484, 0.5397, 0.2875, 0.3891, 0.02653, 0.5397, 0.02653, 0.841, 0.2875, 0.9917, 0.5484, 0.841, 0.5484, 0.5397, 0.2875, 0.3891, 0.02653, 0.5397, 0.02653, 0.841, 0.2875, 0.9917, 0.5484, 0.841, 0.5484, 0.5397, 0.2875, 0.3891, 0.02653, 0.5397, 0.02653, 0.841, 0.2875, 0.9917, 0.5484, 0.841, 0.5484, 0.5397, 0.2875, 0.3891, 0.02653, 0.5397, 0.02653, 0.841, 0.6764, 0.6026, 0.9749, 0.3857, 0.8609, 0.03484, 0.4919, 0.03484, 0.3779, 0.3857, 0.2875, 0.9917, 0.5484, 0.841, 0.5484, 0.5397, 0.2875, 0.3891, 0.02653, 0.5397, 0.02653, 0.841, 0.2875, 0.9917, 0.5484, 0.841, 0.5484, 0.5397, 0.2875, 0.3891, 0.02653, 0.5397, 0.02653, 0.841, 0.2875, 0.9917, 0.5484, 0.841, 0.5484, 0.5397, 0.2875, 0.3891, 0.02653, 0.5397, 0.02653, 0.841, 0.2875, 0.9917, 0.5484, 0.841, 0.5484, 0.5397, 0.2875, 0.3891, 0.02653, 0.5397, 0.02653, 0.841, 0.2875, 0.9917, 0.5484, 0.841, 0.5484, 0.5397, 0.2875, 0.3891, 0.02653, 0.5397, 0.02653, 0.841, 0.2875, 0.9917, 0.5484, 0.841, 0.5484, 0.5397, 0.2875, 0.3891, 0.02653, 0.5397, 0.02653, 0.841, 0.2875, 0.9917, 0.5484, 0.841, 0.5484, 0.5397, 0.2875, 0.3891, 0.02653, 0.5397, 0.02653, 0.841, 0.2875, 0.9917, 0.5484, 0.841, 0.5484, 0.5397, 0.2875, 0.3891, 0.02653, 0.5397, 0.02653, 0.841, 0.2875, 0.9917, 0.5484, 0.841, 0.5484, 0.5397, 0.2875, 0.3891, 0.02653, 0.5397, 0.02653, 0.841, 0.6764, 0.6026, 0.9749, 0.3857, 0.8609, 0.03484, 0.4919, 0.03484, 0.3779, 0.3857, 0.6764, 0.6026, 0.9749, 0.3857, 0.8609, 0.03484, 0.4919, 0.03484, 0.3779, 0.3857, 0.2875, 0.9917, 0.5484, 0.841, 0.5484, 0.5397, 0.2875, 0.3891, 0.02653, 0.5397, 0.02653, 0.841, 0.2875, 0.9917, 0.5484, 0.841, 0.5484, 0.5397, 0.2875, 0.3891, 0.02653, 0.5397, 0.02653, 0.841, 0.2875, 0.9917, 0.5484, 0.841, 0.5484, 0.5397, 0.2875, 0.3891, 0.02653, 0.5397, 0.02653, 0.841, 0.2875, 0.9917, 0.5484, 0.841, 0.5484, 0.5397, 0.2875, 0.3891, 0.02653, 0.5397, 0.02653, 0.841, 0.2875, 0.9917, 0.5484, 0.841, 0.5484, 0.5397, 0.2875, 0.3891, 0.02653, 0.5397, 0.02653, 0.841, 0.2875, 0.9917, 0.5484, 0.841, 0.5484, 0.5397, 0.2875, 0.3891, 0.02653, 0.5397, 0.02653, 0.841, 0.2875, 0.9917, 0.5484, 0.841, 0.5484, 0.5397, 0.2875, 0.3891, 0.02653, 0.5397, 0.02653, 0.841, 0.2875, 0.9917, 0.5484, 0.841, 0.5484, 0.5397, 0.2875, 0.3891, 0.02653, 0.5397, 0.02653, 0.841, 0.2875, 0.9917, 0.5484, 0.841, 0.5484, 0.5397, 0.2875, 0.3891, 0.02653, 0.5397, 0.02653, 0.841, 0.2875, 0.9917, 0.5484, 0.841, 0.5484, 0.5397, 0.2875, 0.3891, 0.02653, 0.5397, 0.02653, 0.841, 0.2875, 0.9917, 0.5484, 0.841, 0.5484, 0.5397, 0.2875, 0.3891, 0.02653, 0.5397, 0.02653, 0.841, 0.6764, 0.6026, 0.9749, 0.3857, 0.8609, 0.03484, 0.4919, 0.03484, 0.3779, 0.3857, 0.2875, 0.9917, 0.5484, 0.841, 0.5484, 0.5397, 0.2875, 0.3891, 0.02653, 0.5397, 0.02653, 0.841, 0.2875, 0.9917, 0.5484, 0.841, 0.5484, 0.5397, 0.2875, 0.3891, 0.02653, 0.5397, 0.02653, 0.841, 0.2875, 0.9917, 0.5484, 0.841, 0.5484, 0.5397, 0.2875, 0.3891, 0.02653, 0.5397, 0.02653, 0.841, 0.2875, 0.9917, 0.5484, 0.841, 0.5484, 0.5397, 0.2875, 0.3891, 0.02653, 0.5397, 0.02653, 0.841, 0.2875, 0.9917, 0.5484, 0.841, 0.5484, 0.5397, 0.2875, 0.3891, 0.02653, 0.5397, 0.02653, 0.841, 0.2875, 0.9917, 0.5484, 0.841, 0.5484, 0.5397, 0.2875, 0.3891, 0.02653, 0.5397, 0.02653, 0.841, 0.2875, 0.9917, 0.5484, 0.841, 0.5484, 0.5397, 0.2875, 0.3891, 0.02653, 0.5397, 0.02653, 0.841, 0.6764, 0.6026, 0.9749, 0.3857, 0.8609, 0.03484, 0.4919, 0.03484, 0.3779, 0.3857, 0.2875, 0.9917, 0.5484, 0.841, 0.5484, 0.5397, 0.2875, 0.3891, 0.02653, 0.5397, 0.02653, 0.841, 0.6764, 0.6026, 0.9749, 0.3857, 0.8609, 0.03484, 0.4919, 0.03484, 0.3779, 0.3857, 0.2875, 0.9917, 0.5484, 0.841, 0.5484, 0.5397, 0.2875, 0.3891, 0.02653, 0.5397, 0.02653, 0.841, 0.2875, 0.9917, 0.5484, 0.841, 0.5484, 0.5397, 0.2875, 0.3891, 0.02653, 0.5397, 0.02653, 0.841, 0.2875, 0.9917, 0.5484, 0.841, 0.5484, 0.5397, 0.2875, 0.3891, 0.02653, 0.5397, 0.02653, 0.841, 0.2875, 0.9917, 0.5484, 0.841, 0.5484, 0.5397, 0.2875, 0.3891, 0.02653, 0.5397, 0.02653, 0.841, 0.2875, 0.9917, 0.5484, 0.841, 0.5484, 0.5397, 0.2875, 0.3891, 0.02653, 0.5397, 0.02653, 0.841, 0.6764, 0.6026, 0.9749, 0.3857, 0.8609, 0.03484, 0.4919, 0.03484, 0.3779, 0.3857, 0.2875, 0.9917, 0.5484, 0.841, 0.5484, 0.5397, 0.2875, 0.3891, 0.02653, 0.5397, 0.02653, 0.841, 0.2875, 0.9917, 0.5484, 0.841, 0.5484, 0.5397, 0.2875, 0.3891, 0.02653, 0.5397, 0.02653, 0.841, 0.2875, 0.9917, 0.5484, 0.841, 0.5484, 0.5397, 0.2875, 0.3891, 0.02653, 0.5397, 0.02653, 0.841, 0.2875, 0.9917, 0.5484, 0.841, 0.5484, 0.5397, 0.2875, 0.3891, 0.02653, 0.5397, 0.02653, 0.841, 0.2875, 0.9917, 0.5484, 0.841, 0.5484, 0.5397, 0.2875, 0.3891, 0.02653, 0.5397, 0.02653, 0.841, 0.2875, 0.9917, 0.5484, 0.841, 0.5484, 0.5397, 0.2875, 0.3891, 0.02653, 0.5397, 0.02653, 0.841, 0.6764, 0.6026, 0.9749, 0.3857, 0.8609, 0.03484, 0.4919, 0.03484, 0.3779, 0.3857, 0.2875, 0.9917, 0.5484, 0.841, 0.5484, 0.5397, 0.2875, 0.3891, 0.02653, 0.5397, 0.02653, 0.841, 0.2875, 0.9917, 0.5484, 0.841, 0.5484, 0.5397, 0.2875, 0.3891, 0.02653, 0.5397, 0.02653, 0.841, 0.2875, 0.9917, 0.5484, 0.841, 0.5484, 0.5397, 0.2875, 0.3891, 0.02653, 0.5397, 0.02653, 0.841, 0.2875, 0.9917, 0.5484, 0.841, 0.5484, 0.5397, 0.2875, 0.3891, 0.02653, 0.5397, 0.02653, 0.841, 0.2875, 0.9917, 0.5484, 0.841, 0.5484, 0.5397, 0.2875, 0.3891, 0.02653, 0.5397, 0.02653, 0.841, 0.2875, 0.9917, 0.5484, 0.841, 0.5484, 0.5397, 0.2875, 0.3891, 0.02653, 0.5397, 0.02653, 0.841, 0.2875, 0.9917, 0.5484, 0.841, 0.5484, 0.5397, 0.2875, 0.3891, 0.02653, 0.5397, 0.02653, 0.841, 0.2875, 0.9917, 0.5484, 0.841, 0.5484, 0.5397, 0.2875, 0.3891, 0.02653, 0.5397, 0.02653, 0.841, 0.2875, 0.9917, 0.5484, 0.841, 0.5484, 0.5397, 0.2875, 0.3891, 0.02653, 0.5397, 0.02653, 0.841, 0.2875, 0.9917, 0.5484, 0.841, 0.5484, 0.5397, 0.2875, 0.3891, 0.02653, 0.5397, 0.02653, 0.841, 0.2875, 0.9917, 0.5484, 0.841, 0.5484, 0.5397, 0.2875, 0.3891, 0.02653, 0.5397, 0.02653, 0.841, 0.2875, 0.9917, 0.5484, 0.841, 0.5484, 0.5397, 0.2875, 0.3891, 0.02653, 0.5397, 0.02653, 0.841, 0.2875, 0.9917, 0.5484, 0.841, 0.5484, 0.5397, 0.2875, 0.3891, 0.02653, 0.5397, 0.02653, 0.841, 0.2875, 0.9917, 0.5484, 0.841, 0.5484, 0.5397, 0.2875, 0.3891, 0.02653, 0.5397, 0.02653, 0.841, 0.2875, 0.9917, 0.5484, 0.841, 0.5484, 0.5397, 0.2875, 0.3891, 0.02653, 0.5397, 0.02653, 0.841, 0.2875, 0.9917, 0.5484, 0.841, 0.5484, 0.5397, 0.2875, 0.3891, 0.02653, 0.5397, 0.02653, 0.841, 0.2875, 0.9917, 0.5484, 0.841, 0.5484, 0.5397, 0.2875, 0.3891, 0.02653, 0.5397, 0.02653, 0.841, 0.2875, 0.9917, 0.5484, 0.841, 0.5484, 0.5397, 0.2875, 0.3891, 0.02653, 0.5397, 0.02653, 0.841, 0.2875, 0.9917, 0.5484, 0.841, 0.5484, 0.5397, 0.2875, 0.3891, 0.02653, 0.5397, 0.02653, 0.841, 0.2875, 0.9917, 0.5484, 0.841, 0.5484, 0.5397, 0.2875, 0.3891, 0.02653, 0.5397, 0.02653, 0.841, 0.2875, 0.9917, 0.5484, 0.841, 0.5484, 0.5397, 0.2875, 0.3891, 0.02653, 0.5397, 0.02653, 0.841, 0.2875, 0.9917, 0.5484, 0.841, 0.5484, 0.5397, 0.2875, 0.3891, 0.02653, 0.5397, 0.02653, 0.841, 0.2875, 0.9917, 0.5484, 0.841, 0.5484, 0.5397, 0.2875, 0.3891, 0.02653, 0.5397, 0.02653, 0.841, 0.2875, 0.9917, 0.5484, 0.841, 0.5484, 0.5397, 0.2875, 0.3891, 0.02653, 0.5397, 0.02653, 0.841, 0.2875, 0.9917, 0.5484, 0.841, 0.5484, 0.5397, 0.2875, 0.3891, 0.02653, 0.5397, 0.02653, 0.841, 0.2875, 0.9917, 0.5484, 0.841, 0.5484, 0.5397, 0.2875, 0.3891, 0.02653, 0.5397, 0.02653, 0.841, 0.2875, 0.9917, 0.5484, 0.841, 0.5484, 0.5397, 0.2875, 0.3891, 0.02653, 0.5397, 0.02653, 0.841, 0.2875, 0.9917, 0.5484, 0.841, 0.5484, 0.5397, 0.2875, 0.3891, 0.02653, 0.5397, 0.02653, 0.841, 0.2875, 0.9917, 0.5484, 0.841, 0.5484, 0.5397, 0.2875, 0.3891, 0.02653, 0.5397, 0.02653, 0.841, 0.2875, 0.9917, 0.5484, 0.841, 0.5484, 0.5397, 0.2875, 0.3891, 0.02653, 0.5397, 0.02653, 0.841, 0.2875, 0.9917, 0.5484, 0.841, 0.5484, 0.5397, 0.2875, 0.3891, 0.02653, 0.5397, 0.02653, 0.841, 0.2875, 0.9917, 0.5484, 0.841, 0.5484, 0.5397, 0.2875, 0.3891, 0.02653, 0.5397, 0.02653, 0.841, 0.2875, 0.9917, 0.5484, 0.841, 0.5484, 0.5397, 0.2875, 0.3891, 0.02653, 0.5397, 0.02653, 0.841, 0.2875, 0.9917, 0.5484, 0.841, 0.5484, 0.5397, 0.2875, 0.3891, 0.02653, 0.5397, 0.02653, 0.841, 0.2875, 0.9917, 0.5484, 0.841, 0.5484, 0.5397, 0.2875, 0.3891, 0.02653, 0.5397, 0.02653, 0.841, 0.6764, 0.6026, 0.9749, 0.3857, 0.8609, 0.03484, 0.4919, 0.03484, 0.3779, 0.3857, 0.2875, 0.9917, 0.5484, 0.841, 0.5484, 0.5397, 0.2875, 0.3891, 0.02653, 0.5397, 0.02653, 0.841, 0.2875, 0.9917, 0.5484, 0.841, 0.5484, 0.5397, 0.2875, 0.3891, 0.02653, 0.5397, 0.02653, 0.841, 0.2875, 0.9917, 0.5484, 0.841, 0.5484, 0.5397, 0.2875, 0.3891, 0.02653, 0.5397, 0.02653, 0.841, 0.2875, 0.9917, 0.5484, 0.841, 0.5484, 0.5397, 0.2875, 0.3891, 0.02653, 0.5397, 0.02653, 0.841, 0.2875, 0.9917, 0.5484, 0.841, 0.5484, 0.5397, 0.2875, 0.3891, 0.02653, 0.5397, 0.02653, 0.841, 0.2875, 0.9917, 0.5484, 0.841, 0.5484, 0.5397, 0.2875, 0.3891, 0.02653, 0.5397, 0.02653, 0.841, 0.2875, 0.9917, 0.5484, 0.841, 0.5484, 0.5397, 0.2875, 0.3891, 0.02653, 0.5397, 0.02653, 0.841, 0.2875, 0.9917, 0.5484, 0.841, 0.5484, 0.5397, 0.2875, 0.3891, 0.02653, 0.5397, 0.02653, 0.841, 0.2875, 0.9917, 0.5484, 0.841, 0.5484, 0.5397, 0.2875, 0.3891, 0.02653, 0.5397, 0.02653, 0.841, 0.2875, 0.9917, 0.5484, 0.841, 0.5484, 0.5397, 0.2875, 0.3891, 0.02653, 0.5397, 0.02653, 0.841, 0.2875, 0.9917, 0.5484, 0.841, 0.5484, 0.5397, 0.2875, 0.3891, 0.02653, 0.5397, 0.02653, 0.841, 0.2875, 0.9917, 0.5484, 0.841, 0.5484, 0.5397, 0.2875, 0.3891, 0.02653, 0.5397, 0.02653, 0.841, 0.2875, 0.9917, 0.5484, 0.841, 0.5484, 0.5397, 0.2875, 0.3891, 0.02653, 0.5397, 0.02653, 0.841, 0.2875, 0.9917, 0.5484, 0.841, 0.5484, 0.5397, 0.2875, 0.3891, 0.02653, 0.5397, 0.02653, 0.841, 0.2875, 0.9917, 0.5484, 0.841, 0.5484, 0.5397, 0.2875, 0.3891, 0.02653, 0.5397, 0.02653, 0.841, 0.2875, 0.9917, 0.5484, 0.841, 0.5484, 0.5397, 0.2875, 0.3891, 0.02653, 0.5397, 0.02653, 0.841, 0.2875, 0.9917, 0.5484, 0.841, 0.5484, 0.5397, 0.2875, 0.3891, 0.02653, 0.5397, 0.02653, 0.841, 0.2875, 0.9917, 0.5484, 0.841, 0.5484, 0.5397, 0.2875, 0.3891, 0.02653, 0.5397, 0.02653, 0.841, 0.2875, 0.9917, 0.5484, 0.841, 0.5484, 0.5397, 0.2875, 0.3891, 0.02653, 0.5397, 0.02653, 0.841, 0.2875, 0.9917, 0.5484, 0.841, 0.5484, 0.5397, 0.2875, 0.3891, 0.02653, 0.5397, 0.02653, 0.841, 0.2875, 0.9917, 0.5484, 0.841, 0.5484, 0.5397, 0.2875, 0.3891, 0.02653, 0.5397, 0.02653, 0.841, 0.2875, 0.9917, 0.5484, 0.841, 0.5484, 0.5397, 0.2875, 0.3891, 0.02653, 0.5397, 0.02653, 0.841, 0.2875, 0.9917, 0.5484, 0.841, 0.5484, 0.5397, 0.2875, 0.3891, 0.02653, 0.5397, 0.02653, 0.841, 0.2875, 0.9917, 0.5484, 0.841, 0.5484, 0.5397, 0.2875, 0.3891, 0.02653, 0.5397, 0.02653, 0.841, 0.2875, 0.9917, 0.5484, 0.841, 0.5484, 0.5397, 0.2875, 0.3891, 0.02653, 0.5397, 0.02653, 0.841, 0.2875, 0.9917, 0.5484, 0.841, 0.5484, 0.5397, 0.2875, 0.3891, 0.02653, 0.5397, 0.02653, 0.841, 0.2875, 0.9917, 0.5484, 0.841, 0.5484, 0.5397, 0.2875, 0.3891, 0.02653, 0.5397, 0.02653, 0.841, 0.2875, 0.9917, 0.5484, 0.841, 0.5484, 0.5397, 0.2875, 0.3891, 0.02653, 0.5397, 0.02653, 0.841, 0.2875, 0.9917, 0.5484, 0.841, 0.5484, 0.5397, 0.2875, 0.3891, 0.02653, 0.5397, 0.02653, 0.841, 0.2875, 0.9917, 0.5484, 0.841, 0.5484, 0.5397, 0.2875, 0.3891, 0.02653, 0.5397, 0.02653, 0.841, 0.2875, 0.9917, 0.5484, 0.841, 0.5484, 0.5397, 0.2875, 0.3891, 0.02653, 0.5397, 0.02653, 0.841, 0.2875, 0.9917, 0.5484, 0.841, 0.5484, 0.5397, 0.2875, 0.3891, 0.02653, 0.5397, 0.02653, 0.841, 0.2875, 0.9917, 0.5484, 0.841, 0.5484, 0.5397, 0.2875, 0.3891, 0.02653, 0.5397, 0.02653, 0.841, 0.2875, 0.9917, 0.5484, 0.841, 0.5484, 0.5397, 0.2875, 0.3891, 0.02653, 0.5397, 0.02653, 0.841, 0.2875, 0.9917, 0.5484, 0.841, 0.5484, 0.5397, 0.2875, 0.3891, 0.02653, 0.5397, 0.02653, 0.841, 0.2875, 0.9917, 0.5484, 0.841, 0.5484, 0.5397, 0.2875, 0.3891, 0.02653, 0.5397, 0.02653, 0.841, 0.2875, 0.9917, 0.5484, 0.841, 0.5484, 0.5397, 0.2875, 0.3891, 0.02653, 0.5397, 0.02653, 0.841, 0.2875, 0.9917, 0.5484, 0.841, 0.5484, 0.5397, 0.2875, 0.3891, 0.02653, 0.5397, 0.02653, 0.841, 0.2875, 0.9917, 0.5484, 0.841, 0.5484, 0.5397, 0.2875, 0.3891, 0.02653, 0.5397, 0.02653, 0.841, 0.2875, 0.9917, 0.5484, 0.841, 0.5484, 0.5397, 0.2875, 0.3891, 0.02653, 0.5397, 0.02653, 0.841, 0.2875, 0.9917, 0.5484, 0.841, 0.5484, 0.5397, 0.2875, 0.3891, 0.02653, 0.5397, 0.02653, 0.841, 0.6764, 0.6026, 0.9749, 0.3857, 0.8609, 0.03484, 0.4919, 0.03484, 0.3779, 0.3857, 0.2875, 0.9917, 0.5484, 0.841, 0.5484, 0.5397, 0.2875, 0.3891, 0.02653, 0.5397, 0.02653, 0.841, 0.2875, 0.9917, 0.5484, 0.841, 0.5484, 0.5397, 0.2875, 0.3891, 0.02653, 0.5397, 0.02653, 0.841, 0.2875, 0.9917, 0.5484, 0.841, 0.5484, 0.5397, 0.2875, 0.3891, 0.02653, 0.5397, 0.02653, 0.841, 0.2875, 0.9917, 0.5484, 0.841, 0.5484, 0.5397, 0.2875, 0.3891, 0.02653, 0.5397, 0.02653, 0.841, 0.2875, 0.9917, 0.5484, 0.841, 0.5484, 0.5397, 0.2875, 0.3891, 0.02653, 0.5397, 0.02653, 0.841, 0.2875, 0.9917, 0.5484, 0.841, 0.5484, 0.5397, 0.2875, 0.3891, 0.02653, 0.5397, 0.02653, 0.841, 0.2875, 0.9917, 0.5484, 0.841, 0.5484, 0.5397, 0.2875, 0.3891, 0.02653, 0.5397, 0.02653, 0.841, 0.6764, 0.6026, 0.9749, 0.3857, 0.8609, 0.03484, 0.4919, 0.03484, 0.3779, 0.3857, 0.2875, 0.9917, 0.5484, 0.841, 0.5484, 0.5397, 0.2875, 0.3891, 0.02653, 0.5397, 0.02653, 0.841, 0.2875, 0.9917, 0.5484, 0.841, 0.5484, 0.5397, 0.2875, 0.3891, 0.02653, 0.5397, 0.02653, 0.841, 0.2875, 0.9917, 0.5484, 0.841, 0.5484, 0.5397, 0.2875, 0.3891, 0.02653, 0.5397, 0.02653, 0.841, 0.2875, 0.9917, 0.5484, 0.841, 0.5484, 0.5397, 0.2875, 0.3891, 0.02653, 0.5397, 0.02653, 0.841, 0.2875, 0.9917, 0.5484, 0.841, 0.5484, 0.5397, 0.2875, 0.3891, 0.02653, 0.5397, 0.02653, 0.841, 0.2875, 0.9917, 0.5484, 0.841, 0.5484, 0.5397, 0.2875, 0.3891, 0.02653, 0.5397, 0.02653, 0.841, 0.2875, 0.9917, 0.5484, 0.841, 0.5484, 0.5397, 0.2875, 0.3891, 0.02653, 0.5397, 0.02653, 0.841, 0.6764, 0.6026, 0.9749, 0.3857, 0.8609, 0.03484, 0.4919, 0.03484, 0.3779, 0.3857, 0.2875, 0.9917, 0.5484, 0.841, 0.5484, 0.5397, 0.2875, 0.3891, 0.02653, 0.5397, 0.02653, 0.841, 0.2875, 0.9917, 0.5484, 0.841, 0.5484, 0.5397, 0.2875, 0.3891, 0.02653, 0.5397, 0.02653, 0.841, 0.2875, 0.9917, 0.5484, 0.841, 0.5484, 0.5397, 0.2875, 0.3891, 0.02653, 0.5397, 0.02653, 0.841, 0.2875, 0.9917, 0.5484, 0.841, 0.5484, 0.5397, 0.2875, 0.3891, 0.02653, 0.5397, 0.02653, 0.841, 0.2875, 0.9917, 0.5484, 0.841, 0.5484, 0.5397, 0.2875, 0.3891, 0.02653, 0.5397, 0.02653, 0.841, 0.2875, 0.9917, 0.5484, 0.841, 0.5484, 0.5397, 0.2875, 0.3891, 0.02653, 0.5397, 0.02653, 0.841, 0.2875, 0.9917, 0.5484, 0.841, 0.5484, 0.5397, 0.2875, 0.3891, 0.02653, 0.5397, 0.02653, 0.841, 0.2875, 0.9917, 0.5484, 0.841, 0.5484, 0.5397, 0.2875, 0.3891, 0.02653, 0.5397, 0.02653, 0.841, 0.2875, 0.9917, 0.5484, 0.841, 0.5484, 0.5397, 0.2875, 0.3891, 0.02653, 0.5397, 0.02653, 0.841, 0.2875, 0.9917, 0.5484, 0.841, 0.5484, 0.5397, 0.2875, 0.3891, 0.02653, 0.5397, 0.02653, 0.841, 0.2875, 0.9917, 0.5484, 0.841, 0.5484, 0.5397, 0.2875, 0.3891, 0.02653, 0.5397, 0.02653, 0.841, 0.2875, 0.9917, 0.5484, 0.841, 0.5484, 0.5397, 0.2875, 0.3891, 0.02653, 0.5397, 0.02653, 0.841, 0.2875, 0.9917, 0.5484, 0.841, 0.5484, 0.5397, 0.2875, 0.3891, 0.02653, 0.5397, 0.02653, 0.841, 0.2875, 0.9917, 0.5484, 0.841, 0.5484, 0.5397, 0.2875, 0.3891, 0.02653, 0.5397, 0.02653, 0.841, 0.2875, 0.9917, 0.5484, 0.841, 0.5484, 0.5397, 0.2875, 0.3891, 0.02653, 0.5397, 0.02653, 0.841, 0.2875, 0.9917, 0.5484, 0.841, 0.5484, 0.5397, 0.2875, 0.3891, 0.02653, 0.5397, 0.02653, 0.841])
me_icosphere_001.use_remesh_fix_poles = True
me_icosphere_001.use_remesh_preserve_attributes = False
me_icosphere_001.update()

# ---- objects
ob_shield01 = bpy.data.objects.new('Shield01', me_icosphere_001)

# ---- transforms, parenting, visibility, modifiers, constraints
ob_shield01.location = (-0.04315, -0.05225, 0.03687)

# ---- collection membership
scene.collection.objects.link(ob_shield01)

# ---- scene / render settings (as saved in the file)
scene.frame_start = 1; scene.frame_end = 250; scene.frame_set(1)
scene.render.engine = 'BLENDER_EEVEE_NEXT'
scene.cycles.sampling_pattern = 'TABULATED_SOBOL'
scene.cycles.use_light_tree = False
scene.view_settings.view_transform = 'Filmic'
bpy.context.view_layer.update()

# ---- added for rendering (the .blend has no active camera and no usable light): camera, sun
cam_auto = bpy.data.cameras.new('AutoCamera')
cam_auto.lens = 50.0
cam_auto.sensor_width = 36.0
cam_auto.clip_end = 1000.0
ob_auto_camera = bpy.data.objects.new('AutoCamera', cam_auto)
scene.collection.objects.link(ob_auto_camera)
ob_auto_camera.location = (3.06483, -3.78184, 2.52326)
ob_auto_camera.rotation_euler = (1.09748, -7.21219e-08, 0.694738)
scene.camera = ob_auto_camera
light_auto_sun = bpy.data.lights.new('AutoSun', 'SUN')
light_auto_sun.energy = 3.0
light_auto_sun.angle = 0.0523599
ob_auto_sun = bpy.data.objects.new('AutoSun', light_auto_sun)
scene.collection.objects.link(ob_auto_sun)
ob_auto_sun.rotation_euler = (0.872665, 0.174533, 0.523599)
bpy.context.view_layer.update()
